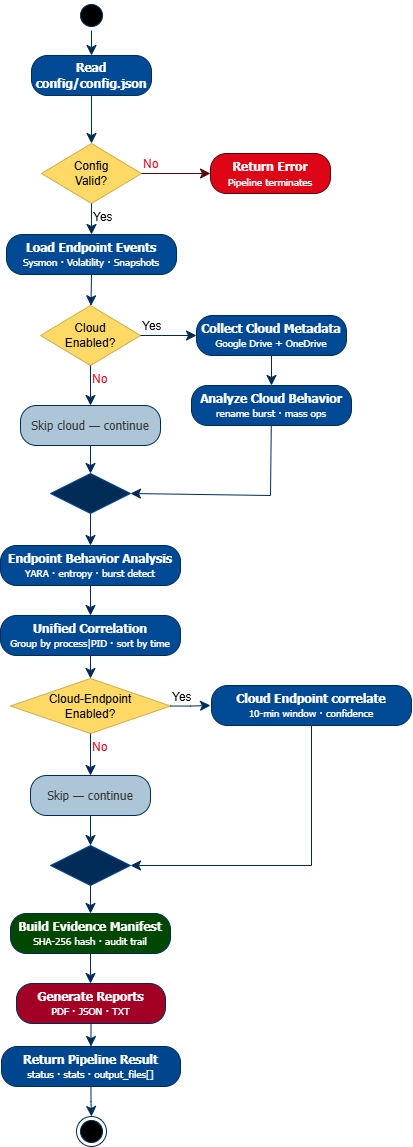

The diagram above was exported from draw.io. Its source (the exported page's mxGraphModel, read from the mxfile embedded in the PNG):
<mxGraphModel dx="440" dy="1579" grid="1" gridSize="10" guides="1" tooltips="1" connect="1" arrows="1" fold="1" page="0" pageScale="1" pageWidth="850" pageHeight="1100" math="0" shadow="0">
  <root>
    <mxCell id="0" />
    <mxCell id="1" parent="0" />
    <mxCell id="HQjOh-ZH92MGWowxn6dP-82" value="" style="ellipse;html=1;shape=startState;fillColor=#000000;strokeColor=#002B57;labelBorderColor=none;perimeterSpacing=0;" vertex="1" parent="1">
      <mxGeometry x="186" y="-535" width="30" height="30" as="geometry" />
    </mxCell>
    <mxCell id="HQjOh-ZH92MGWowxn6dP-83" value="" style="edgeStyle=orthogonalEdgeStyle;html=1;verticalAlign=bottom;endArrow=classic;endSize=8;strokeColor=#002B57;rounded=0;fontSize=12;curved=1;endFill=1;" edge="1" source="HQjOh-ZH92MGWowxn6dP-82" parent="1">
      <mxGeometry relative="1" as="geometry">
        <mxPoint x="201" y="-480" as="targetPoint" />
      </mxGeometry>
    </mxCell>
    <mxCell id="HQjOh-ZH92MGWowxn6dP-84" value="&lt;font face=&quot;Tahoma&quot;&gt;&lt;b&gt;Read config/config.json&lt;/b&gt;&lt;/font&gt;" style="rounded=1;whiteSpace=wrap;html=1;arcSize=40;fontColor=#FFFFFF;fillColor=#004995;strokeColor=#002B57;" vertex="1" parent="1">
      <mxGeometry x="141" y="-480" width="120" height="40" as="geometry" />
    </mxCell>
    <mxCell id="HQjOh-ZH92MGWowxn6dP-85" value="" style="edgeStyle=orthogonalEdgeStyle;html=1;verticalAlign=bottom;endArrow=classic;endSize=8;strokeColor=#002B57;rounded=0;fontSize=12;curved=1;entryX=0.5;entryY=0;entryDx=0;entryDy=0;endFill=1;" edge="1" source="HQjOh-ZH92MGWowxn6dP-84" parent="1" target="HQjOh-ZH92MGWowxn6dP-88">
      <mxGeometry relative="1" as="geometry">
        <mxPoint x="201" y="-400" as="targetPoint" />
      </mxGeometry>
    </mxCell>
    <mxCell id="HQjOh-ZH92MGWowxn6dP-88" value="&lt;div&gt;Config&lt;/div&gt;&lt;div&gt;Valid?&lt;/div&gt;" style="rhombus;whiteSpace=wrap;html=1;fontColor=#000000;fillColor=#FFD966;strokeColor=#CCAE4E;" vertex="1" parent="1">
      <mxGeometry x="151" y="-392" width="100" height="60" as="geometry" />
    </mxCell>
    <mxCell id="HQjOh-ZH92MGWowxn6dP-89" value="No" style="edgeStyle=orthogonalEdgeStyle;html=1;align=left;verticalAlign=bottom;endArrow=classic;endSize=8;strokeColor=#57050A;rounded=0;fontSize=12;curved=1;endFill=1;fontColor=#DE0616;" edge="1" source="HQjOh-ZH92MGWowxn6dP-88" parent="1" target="HQjOh-ZH92MGWowxn6dP-91">
      <mxGeometry x="-1" relative="1" as="geometry">
        <mxPoint x="340" y="-360" as="targetPoint" />
      </mxGeometry>
    </mxCell>
    <mxCell id="HQjOh-ZH92MGWowxn6dP-90" value="Yes" style="edgeStyle=orthogonalEdgeStyle;html=1;align=left;verticalAlign=top;endArrow=classic;endSize=8;strokeColor=#002B57;rounded=0;fontSize=12;curved=1;endFill=1;" edge="1" source="HQjOh-ZH92MGWowxn6dP-88" parent="1" target="HQjOh-ZH92MGWowxn6dP-92">
      <mxGeometry x="-1" relative="1" as="geometry">
        <mxPoint x="200" y="-280" as="targetPoint" />
      </mxGeometry>
    </mxCell>
    <mxCell id="HQjOh-ZH92MGWowxn6dP-91" value="&lt;span style=&quot;text-align: start;&quot;&gt;&lt;font face=&quot;Tahoma&quot; style=&quot;&quot;&gt;&lt;span style=&quot;text-wrap-mode: nowrap;&quot;&gt;&lt;b&gt;Return Error&lt;/b&gt;&lt;/span&gt;&lt;br&gt;&lt;div style=&quot;&quot;&gt;&lt;span style=&quot;text-wrap-mode: nowrap;&quot;&gt;&lt;font style=&quot;font-size: 10px;&quot;&gt;Pipeline terminates&lt;/font&gt;&lt;/span&gt;&lt;/div&gt;&lt;/font&gt;&lt;/span&gt;" style="rounded=1;whiteSpace=wrap;html=1;arcSize=40;fontColor=#FFFFFF;fillColor=#DE0616;strokeColor=#57050A;" vertex="1" parent="1">
      <mxGeometry x="320" y="-382" width="120" height="40" as="geometry" />
    </mxCell>
    <mxCell id="HQjOh-ZH92MGWowxn6dP-99" style="edgeStyle=none;curved=1;rounded=0;orthogonalLoop=1;jettySize=auto;html=1;exitX=0.5;exitY=1;exitDx=0;exitDy=0;fontSize=12;startSize=8;endSize=8;strokeColor=#002B57;" edge="1" parent="1" source="HQjOh-ZH92MGWowxn6dP-92" target="HQjOh-ZH92MGWowxn6dP-96">
      <mxGeometry relative="1" as="geometry" />
    </mxCell>
    <mxCell id="HQjOh-ZH92MGWowxn6dP-92" value="&lt;div&gt;&lt;b&gt;&lt;font face=&quot;Tahoma&quot;&gt;Load Endpoint Events&lt;/font&gt;&lt;/b&gt;&lt;/div&gt;&lt;div&gt;&lt;font face=&quot;Tahoma&quot; style=&quot;font-size: 10px;&quot;&gt;Sysmon · Volatility · Snapshots&lt;/font&gt;&lt;/div&gt;" style="rounded=1;whiteSpace=wrap;html=1;arcSize=40;fontColor=#FFFFFF;fillColor=#004995;strokeColor=#002B57;" vertex="1" parent="1">
      <mxGeometry x="116" y="-301" width="170" height="40" as="geometry" />
    </mxCell>
    <mxCell id="HQjOh-ZH92MGWowxn6dP-96" value="&lt;div&gt;Cloud&lt;/div&gt;&lt;div&gt;Enabled?&lt;/div&gt;" style="rhombus;whiteSpace=wrap;html=1;fontColor=#000000;fillColor=#FFD966;strokeColor=#CCAE4E;" vertex="1" parent="1">
      <mxGeometry x="150" y="-230" width="100" height="60" as="geometry" />
    </mxCell>
    <mxCell id="HQjOh-ZH92MGWowxn6dP-97" value="Yes" style="edgeStyle=orthogonalEdgeStyle;html=1;align=left;verticalAlign=bottom;endArrow=classic;endSize=8;strokeColor=#002B57;rounded=0;fontSize=12;curved=1;endFill=1;" edge="1" source="HQjOh-ZH92MGWowxn6dP-96" parent="1" target="HQjOh-ZH92MGWowxn6dP-100">
      <mxGeometry x="-1" relative="1" as="geometry">
        <mxPoint x="320" y="-200" as="targetPoint" />
      </mxGeometry>
    </mxCell>
    <mxCell id="HQjOh-ZH92MGWowxn6dP-98" value="No" style="edgeStyle=orthogonalEdgeStyle;html=1;align=left;verticalAlign=top;endArrow=classic;endSize=8;strokeColor=#002B57;rounded=0;fontSize=12;curved=1;exitX=0.5;exitY=1;exitDx=0;exitDy=0;entryX=0.5;entryY=0;entryDx=0;entryDy=0;endFill=1;fontColor=#DE0616;" edge="1" source="HQjOh-ZH92MGWowxn6dP-96" parent="1" target="HQjOh-ZH92MGWowxn6dP-105">
      <mxGeometry x="-1" relative="1" as="geometry">
        <mxPoint x="200" y="-133" as="targetPoint" />
        <mxPoint x="200" y="-160" as="sourcePoint" />
      </mxGeometry>
    </mxCell>
    <mxCell id="HQjOh-ZH92MGWowxn6dP-104" value="" style="edgeStyle=none;curved=1;rounded=0;orthogonalLoop=1;jettySize=auto;html=1;fontSize=12;startSize=8;endSize=8;strokeColor=#002B57;" edge="1" parent="1" source="HQjOh-ZH92MGWowxn6dP-100" target="HQjOh-ZH92MGWowxn6dP-103">
      <mxGeometry relative="1" as="geometry" />
    </mxCell>
    <mxCell id="HQjOh-ZH92MGWowxn6dP-100" value="&lt;div&gt;&lt;font face=&quot;Tahoma&quot;&gt;&lt;b&gt;Collect Cloud Metadata&lt;/b&gt;&lt;/font&gt;&lt;/div&gt;&lt;div&gt;&lt;font face=&quot;Tahoma&quot; style=&quot;font-size: 10px;&quot;&gt;Google Drive + OneDrive&lt;/font&gt;&lt;/div&gt;" style="rounded=1;whiteSpace=wrap;html=1;arcSize=40;fontColor=#FFFFFF;fillColor=#004995;strokeColor=#002B57;" vertex="1" parent="1">
      <mxGeometry x="306" y="-220" width="150" height="40" as="geometry" />
    </mxCell>
    <mxCell id="HQjOh-ZH92MGWowxn6dP-109" style="edgeStyle=none;curved=0;rounded=0;orthogonalLoop=1;jettySize=auto;html=1;fontSize=12;startSize=8;endSize=8;entryX=1;entryY=0.5;entryDx=0;entryDy=0;strokeColor=#002B57;" edge="1" parent="1" source="HQjOh-ZH92MGWowxn6dP-103" target="HQjOh-ZH92MGWowxn6dP-110">
      <mxGeometry relative="1" as="geometry">
        <mxPoint x="220" y="-60" as="targetPoint" />
        <Array as="points">
          <mxPoint x="380" y="-40" />
        </Array>
      </mxGeometry>
    </mxCell>
    <mxCell id="HQjOh-ZH92MGWowxn6dP-103" value="&lt;div&gt;&lt;b&gt;&lt;font face=&quot;Tahoma&quot;&gt;Analyze Cloud Behavior&lt;/font&gt;&lt;/b&gt;&lt;/div&gt;&lt;div&gt;&lt;font face=&quot;Tahoma&quot; style=&quot;font-size: 10px;&quot;&gt;rename burst · mass ops&lt;/font&gt;&lt;/div&gt;" style="rounded=1;whiteSpace=wrap;html=1;arcSize=40;fontColor=#FFFFFF;fillColor=#004995;strokeColor=#002B57;" vertex="1" parent="1">
      <mxGeometry x="301" y="-150" width="160" height="40" as="geometry" />
    </mxCell>
    <mxCell id="HQjOh-ZH92MGWowxn6dP-108" style="edgeStyle=none;curved=1;rounded=0;orthogonalLoop=1;jettySize=auto;html=1;exitX=0.5;exitY=1;exitDx=0;exitDy=0;fontSize=12;startSize=8;endSize=8;entryX=0.5;entryY=0;entryDx=0;entryDy=0;strokeColor=#002B57;" edge="1" parent="1" source="HQjOh-ZH92MGWowxn6dP-105" target="HQjOh-ZH92MGWowxn6dP-110">
      <mxGeometry relative="1" as="geometry">
        <mxPoint x="200" y="-65" as="targetPoint" />
      </mxGeometry>
    </mxCell>
    <mxCell id="HQjOh-ZH92MGWowxn6dP-105" value="&lt;div&gt;Skip cloud — continue&lt;/div&gt;" style="rounded=1;whiteSpace=wrap;html=1;arcSize=40;fillColor=#ACC6D8;strokeColor=#002B57;fontFamily=Tahoma;fontColor=#333333;" vertex="1" parent="1">
      <mxGeometry x="130" y="-130" width="140" height="40" as="geometry" />
    </mxCell>
    <mxCell id="HQjOh-ZH92MGWowxn6dP-115" style="edgeStyle=none;curved=1;rounded=0;orthogonalLoop=1;jettySize=auto;html=1;exitX=0.5;exitY=1;exitDx=0;exitDy=0;entryX=0.5;entryY=0;entryDx=0;entryDy=0;fontSize=12;startSize=8;endSize=8;strokeColor=#002B57;" edge="1" parent="1" source="HQjOh-ZH92MGWowxn6dP-110" target="HQjOh-ZH92MGWowxn6dP-113">
      <mxGeometry relative="1" as="geometry" />
    </mxCell>
    <mxCell id="HQjOh-ZH92MGWowxn6dP-110" value="" style="rhombus;whiteSpace=wrap;html=1;fontColor=#000000;fillColor=#002B57;strokeColor=#004995;" vertex="1" parent="1">
      <mxGeometry x="160" y="-62" width="80" height="40" as="geometry" />
    </mxCell>
    <mxCell id="HQjOh-ZH92MGWowxn6dP-117" value="" style="edgeStyle=none;curved=1;rounded=0;orthogonalLoop=1;jettySize=auto;html=1;fontSize=12;startSize=8;endSize=8;strokeColor=#002B57;" edge="1" parent="1" source="HQjOh-ZH92MGWowxn6dP-113" target="HQjOh-ZH92MGWowxn6dP-116">
      <mxGeometry relative="1" as="geometry" />
    </mxCell>
    <mxCell id="HQjOh-ZH92MGWowxn6dP-113" value="&lt;div&gt;&lt;b&gt;&lt;font face=&quot;Tahoma&quot;&gt;Endpoint Behavior Analysis&lt;/font&gt;&lt;/b&gt;&lt;/div&gt;&lt;div&gt;&lt;font face=&quot;Tahoma&quot; style=&quot;font-size: 10px;&quot;&gt;YARA · entropy · burst detect&lt;/font&gt;&lt;/div&gt;" style="rounded=1;whiteSpace=wrap;html=1;arcSize=40;fontColor=#FFFFFF;fillColor=#004995;strokeColor=#002B57;" vertex="1" parent="1">
      <mxGeometry x="110" y="10" width="180" height="40" as="geometry" />
    </mxCell>
    <mxCell id="HQjOh-ZH92MGWowxn6dP-121" style="edgeStyle=none;curved=1;rounded=0;orthogonalLoop=1;jettySize=auto;html=1;exitX=0.5;exitY=1;exitDx=0;exitDy=0;entryX=0.5;entryY=0;entryDx=0;entryDy=0;fontSize=12;startSize=8;endSize=8;strokeColor=#002B57;" edge="1" parent="1" source="HQjOh-ZH92MGWowxn6dP-116" target="HQjOh-ZH92MGWowxn6dP-118">
      <mxGeometry relative="1" as="geometry" />
    </mxCell>
    <mxCell id="HQjOh-ZH92MGWowxn6dP-116" value="&lt;div&gt;&lt;font face=&quot;Tahoma&quot;&gt;&lt;b&gt;Unified Correlation&lt;/b&gt;&lt;/font&gt;&lt;/div&gt;&lt;div&gt;&lt;font face=&quot;Tahoma&quot; style=&quot;font-size: 10px;&quot;&gt;Group by process|PID · sort by time&lt;/font&gt;&lt;/div&gt;" style="rounded=1;whiteSpace=wrap;html=1;arcSize=40;fontColor=#FFFFFF;fillColor=#004995;strokeColor=#002B57;" vertex="1" parent="1">
      <mxGeometry x="110" y="80" width="180" height="40" as="geometry" />
    </mxCell>
    <mxCell id="HQjOh-ZH92MGWowxn6dP-118" value="&lt;div&gt;Cloud-Endpoint&lt;/div&gt;&lt;div&gt;Enabled?&lt;/div&gt;" style="rhombus;whiteSpace=wrap;html=1;fontColor=#000000;fillColor=#FFD966;strokeColor=#CCAE4E;" vertex="1" parent="1">
      <mxGeometry x="120" y="143" width="160" height="55" as="geometry" />
    </mxCell>
    <mxCell id="HQjOh-ZH92MGWowxn6dP-119" value="Yes" style="edgeStyle=orthogonalEdgeStyle;html=1;align=left;verticalAlign=bottom;endArrow=classic;endSize=8;strokeColor=#002B57;rounded=0;fontSize=12;curved=1;endFill=1;" edge="1" source="HQjOh-ZH92MGWowxn6dP-118" parent="1">
      <mxGeometry x="-1" relative="1" as="geometry">
        <mxPoint x="320" y="170" as="targetPoint" />
      </mxGeometry>
    </mxCell>
    <mxCell id="HQjOh-ZH92MGWowxn6dP-120" value="No" style="edgeStyle=orthogonalEdgeStyle;html=1;align=left;verticalAlign=top;endArrow=classic;endSize=8;strokeColor=#002B57;rounded=0;fontSize=12;curved=1;endFill=1;fontColor=#DE0616;" edge="1" source="HQjOh-ZH92MGWowxn6dP-118" parent="1">
      <mxGeometry x="-1" relative="1" as="geometry">
        <mxPoint x="200" y="240" as="targetPoint" />
      </mxGeometry>
    </mxCell>
    <mxCell id="HQjOh-ZH92MGWowxn6dP-130" style="edgeStyle=none;curved=0;rounded=0;orthogonalLoop=1;jettySize=auto;html=1;entryX=1;entryY=0.5;entryDx=0;entryDy=0;fontSize=12;startSize=8;endSize=8;strokeColor=#002B57;" edge="1" parent="1" source="HQjOh-ZH92MGWowxn6dP-122" target="HQjOh-ZH92MGWowxn6dP-126">
      <mxGeometry relative="1" as="geometry">
        <Array as="points">
          <mxPoint x="421" y="330" />
        </Array>
      </mxGeometry>
    </mxCell>
    <mxCell id="HQjOh-ZH92MGWowxn6dP-122" value="&lt;div&gt;&lt;font face=&quot;Tahoma&quot;&gt;&lt;b&gt;Cloud Endpoint correlate&lt;/b&gt;&lt;/font&gt;&lt;/div&gt;&lt;div&gt;&lt;font style=&quot;font-size: 10px;&quot; face=&quot;Tahoma&quot;&gt;10-min window · confidence&lt;/font&gt;&lt;/div&gt;" style="rounded=1;whiteSpace=wrap;html=1;arcSize=40;fontColor=#FFFFFF;fillColor=#004995;strokeColor=#002B57;" vertex="1" parent="1">
      <mxGeometry x="321" y="150" width="200" height="40" as="geometry" />
    </mxCell>
    <mxCell id="HQjOh-ZH92MGWowxn6dP-129" style="edgeStyle=none;curved=1;rounded=0;orthogonalLoop=1;jettySize=auto;html=1;exitX=0.5;exitY=1;exitDx=0;exitDy=0;entryX=0.5;entryY=0;entryDx=0;entryDy=0;fontSize=12;startSize=8;endSize=8;strokeColor=#002B57;" edge="1" parent="1" source="HQjOh-ZH92MGWowxn6dP-124" target="HQjOh-ZH92MGWowxn6dP-126">
      <mxGeometry relative="1" as="geometry" />
    </mxCell>
    <mxCell id="HQjOh-ZH92MGWowxn6dP-124" value="&lt;div&gt;Skip — continue&lt;/div&gt;" style="rounded=1;whiteSpace=wrap;html=1;arcSize=40;fillColor=#ACC6D8;strokeColor=#002B57;fontFamily=Tahoma;fontColor=#333333;" vertex="1" parent="1">
      <mxGeometry x="140" y="240" width="120" height="40" as="geometry" />
    </mxCell>
    <mxCell id="HQjOh-ZH92MGWowxn6dP-126" value="" style="rhombus;whiteSpace=wrap;html=1;fontColor=#000000;fillColor=#002B57;strokeColor=#004995;" vertex="1" parent="1">
      <mxGeometry x="160" y="310" width="80" height="40" as="geometry" />
    </mxCell>
    <mxCell id="HQjOh-ZH92MGWowxn6dP-128" value="" style="edgeStyle=orthogonalEdgeStyle;html=1;align=left;verticalAlign=top;endArrow=classic;endSize=8;strokeColor=#002B57;rounded=0;fontSize=12;curved=1;entryX=0.5;entryY=0;entryDx=0;entryDy=0;endFill=1;" edge="1" source="HQjOh-ZH92MGWowxn6dP-126" parent="1" target="HQjOh-ZH92MGWowxn6dP-146">
      <mxGeometry x="-1" relative="1" as="geometry">
        <mxPoint x="200" y="410" as="targetPoint" />
      </mxGeometry>
    </mxCell>
    <mxCell id="HQjOh-ZH92MGWowxn6dP-146" value="&lt;div&gt;&lt;font face=&quot;Tahoma&quot;&gt;&lt;b&gt;Build Evidence Manifest&lt;/b&gt;&lt;/font&gt;&lt;/div&gt;&lt;div&gt;&lt;font style=&quot;font-size: 10px;&quot; face=&quot;Tahoma&quot;&gt;SHA-256 hash · audit trail&lt;/font&gt;&lt;/div&gt;" style="rounded=1;whiteSpace=wrap;html=1;arcSize=40;fontColor=#ffffff;fillColor=#004700;strokeColor=#002B57;" vertex="1" parent="1">
      <mxGeometry x="120" y="378" width="160" height="40" as="geometry" />
    </mxCell>
    <mxCell id="HQjOh-ZH92MGWowxn6dP-147" value="" style="edgeStyle=orthogonalEdgeStyle;html=1;verticalAlign=bottom;endArrow=classic;endSize=8;strokeColor=#002B57;rounded=0;fontSize=12;curved=1;endFill=1;" edge="1" source="HQjOh-ZH92MGWowxn6dP-146" parent="1">
      <mxGeometry relative="1" as="geometry">
        <mxPoint x="200" y="448" as="targetPoint" />
      </mxGeometry>
    </mxCell>
    <mxCell id="kPdFdunneteCyOdUMZ_m-4" style="edgeStyle=none;curved=1;rounded=0;orthogonalLoop=1;jettySize=auto;html=1;exitX=0.5;exitY=1;exitDx=0;exitDy=0;entryX=0.5;entryY=0;entryDx=0;entryDy=0;fontSize=12;startSize=8;endSize=8;strokeColor=#002B57;" edge="1" parent="1" source="HQjOh-ZH92MGWowxn6dP-148" target="HQjOh-ZH92MGWowxn6dP-150">
      <mxGeometry relative="1" as="geometry" />
    </mxCell>
    <mxCell id="HQjOh-ZH92MGWowxn6dP-148" value="&lt;div&gt;&lt;b&gt;&lt;font face=&quot;Tahoma&quot;&gt;Generate Reports&lt;/font&gt;&lt;/b&gt;&lt;/div&gt;&lt;div&gt;&lt;font style=&quot;font-size: 10px;&quot; face=&quot;Tahoma&quot;&gt;PDF · JSON · TXT&lt;/font&gt;&lt;/div&gt;" style="rounded=1;whiteSpace=wrap;html=1;arcSize=40;fontColor=#ffffff;fillColor=#a20025;strokeColor=#002B57;" vertex="1" parent="1">
      <mxGeometry x="126" y="448" width="149" height="40" as="geometry" />
    </mxCell>
    <mxCell id="HQjOh-ZH92MGWowxn6dP-150" value="&lt;div&gt;&lt;font style=&quot;color: rgb(255, 255, 255);&quot; face=&quot;Tahoma&quot;&gt;&lt;b&gt;Return Pipeline Result&lt;/b&gt;&lt;/font&gt;&lt;/div&gt;&lt;div&gt;&lt;font style=&quot;font-size: 10px; color: rgb(255, 255, 255);&quot; face=&quot;Tahoma&quot;&gt;status · stats · output_files[]&lt;/font&gt;&lt;/div&gt;" style="rounded=1;whiteSpace=wrap;html=1;arcSize=40;fontColor=#000000;fillColor=#00468F;strokeColor=#002B57;" vertex="1" parent="1">
      <mxGeometry x="111" y="511" width="179" height="40" as="geometry" />
    </mxCell>
    <mxCell id="HQjOh-ZH92MGWowxn6dP-151" value="" style="edgeStyle=orthogonalEdgeStyle;html=1;verticalAlign=bottom;endArrow=classic;endSize=8;strokeColor=#002B57;rounded=0;fontSize=12;curved=1;endFill=1;" edge="1" source="HQjOh-ZH92MGWowxn6dP-150" parent="1" target="HQjOh-ZH92MGWowxn6dP-152">
      <mxGeometry relative="1" as="geometry">
        <mxPoint x="201" y="581" as="targetPoint" />
      </mxGeometry>
    </mxCell>
    <mxCell id="HQjOh-ZH92MGWowxn6dP-152" value="" style="ellipse;html=1;shape=endState;fillColor=#000000;strokeColor=#002B57;" vertex="1" parent="1">
      <mxGeometry x="186" y="581" width="30" height="30" as="geometry" />
    </mxCell>
  </root>
</mxGraphModel>